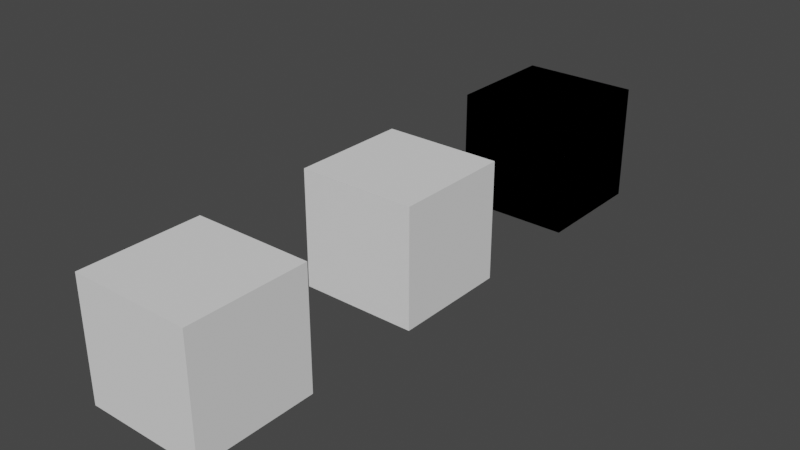 # Source: 39105-additional-import-hints.blend  (saved by Blender 2.90.8; exported with 4.5.12 LTS)
import bpy
from mathutils import Matrix  # noqa: F401  (used for matrix-valued properties, if any)

bpy.ops.wm.read_factory_settings(use_empty=True)
scene = bpy.context.scene
scene.name = 'Scene'

# ---- collections
col_collection = bpy.data.collections.new('Collection'); scene.collection.children.link(col_collection)

# ---- world
world_world = bpy.data.worlds.new('World'); scene.world = world_world
world_world.use_nodes = True; world_world.node_tree.nodes.clear()
_N = world_world.node_tree.nodes; _L = world_world.node_tree.links
n0 = _N.new('ShaderNodeOutputWorld'); n0.name = 'World Output'; n0.location = (300, 300)
n1 = _N.new('ShaderNodeBackground'); n1.name = 'Background'; n1.location = (10, 300)
n1.inputs[0].default_value = (0.05088, 0.05088, 0.05088, 1.0)
_L.new(n1.outputs[0], n0.inputs[0])
n0.is_active_output = True
world_world.color = (0.05088, 0.05088, 0.05088)
world_world.use_sun_shadow = False
world_world.sun_shadow_jitter_overblur = 0.0

# ---- meshes
me_cube_001 = bpy.data.meshes.new('Cube.001')
me_cube_001.from_pydata([(-1.0, -1.0, -1.0), (-1.0, -1.0, 1.0), (-1.0, 1.0, -1.0), (-1.0, 1.0, 1.0), (1.0, -1.0, -1.0), (1.0, -1.0, 1.0), (1.0, 1.0, -1.0), (1.0, 1.0, 1.0)], [], [(0, 1, 3, 2), (2, 3, 7, 6), (6, 7, 5, 4), (4, 5, 1, 0), (2, 6, 4, 0), (7, 3, 1, 5)])
_uv = me_cube_001.uv_layers.new(name='UVMap')
_uv.uv.foreach_set('vector', [0.375, 0.0, 0.625, 0.0, 0.625, 0.25, 0.375, 0.25, 0.375, 0.25, 0.625, 0.25, 0.625, 0.5, 0.375, 0.5, 0.375, 0.5, 0.625, 0.5, 0.625, 0.75, 0.375, 0.75, 0.375, 0.75, 0.625, 0.75, 0.625, 1.0, 0.375, 1.0, 0.125, 0.5, 0.375, 0.5, 0.375, 0.75, 0.125, 0.75, 0.625, 0.5, 0.875, 0.5, 0.875, 0.75, 0.625, 0.75])
me_cube_001.use_remesh_fix_poles = True
me_cube_001.use_remesh_preserve_attributes = False
me_cube_001.use_mirror_vertex_groups = False
me_cube_001.update()
me_cube_002 = bpy.data.meshes.new('Cube.002')
me_cube_002.from_pydata([(-1.0, -1.0, -1.0), (-1.0, -1.0, 1.0), (-1.0, 1.0, -1.0), (-1.0, 1.0, 1.0), (1.0, -1.0, -1.0), (1.0, -1.0, 1.0), (1.0, 1.0, -1.0), (1.0, 1.0, 1.0)], [], [(0, 1, 3, 2), (2, 3, 7, 6), (6, 7, 5, 4), (4, 5, 1, 0), (2, 6, 4, 0), (7, 3, 1, 5)])
_uv = me_cube_002.uv_layers.new(name='UVMap')
_uv.uv.foreach_set('vector', [0.375, 0.0, 0.625, 0.0, 0.625, 0.25, 0.375, 0.25, 0.375, 0.25, 0.625, 0.25, 0.625, 0.5, 0.375, 0.5, 0.375, 0.5, 0.625, 0.5, 0.625, 0.75, 0.375, 0.75, 0.375, 0.75, 0.625, 0.75, 0.625, 1.0, 0.375, 1.0, 0.125, 0.5, 0.375, 0.5, 0.375, 0.75, 0.125, 0.75, 0.625, 0.5, 0.875, 0.5, 0.875, 0.75, 0.625, 0.75])
me_cube_002.use_remesh_fix_poles = True
me_cube_002.use_remesh_preserve_attributes = False
me_cube_002.use_mirror_vertex_groups = False
me_cube_002.update()
me_cube_003 = bpy.data.meshes.new('Cube.003')
me_cube_003.from_pydata([(-1.0, -1.0, -1.0), (-1.0, -1.0, 1.0), (-1.0, 1.0, -1.0), (-1.0, 1.0, 1.0), (1.0, -1.0, -1.0), (1.0, -1.0, 1.0), (1.0, 1.0, -1.0), (1.0, 1.0, 1.0)], [], [(0, 1, 3, 2), (2, 3, 7, 6), (6, 7, 5, 4), (4, 5, 1, 0), (2, 6, 4, 0), (7, 3, 1, 5)])
_uv = me_cube_003.uv_layers.new(name='UVMap')
_uv.uv.foreach_set('vector', [0.375, 0.0, 0.625, 0.0, 0.625, 0.25, 0.375, 0.25, 0.375, 0.25, 0.625, 0.25, 0.625, 0.5, 0.375, 0.5, 0.375, 0.5, 0.625, 0.5, 0.625, 0.75, 0.375, 0.75, 0.375, 0.75, 0.625, 0.75, 0.625, 1.0, 0.375, 1.0, 0.125, 0.5, 0.375, 0.5, 0.375, 0.75, 0.125, 0.75, 0.625, 0.5, 0.875, 0.5, 0.875, 0.75, 0.625, 0.75])
me_cube_003.use_remesh_fix_poles = True
me_cube_003.use_remesh_preserve_attributes = False
me_cube_003.use_mirror_vertex_groups = False
me_cube_003.update()
me_cube_007 = bpy.data.meshes.new('Cube.007')
me_cube_007.from_pydata([(-1.0, -1.0, -1.0), (-1.0, -1.0, 1.0), (-1.0, 1.0, -1.0), (-1.0, 1.0, 1.0), (1.0, -1.0, -1.0), (1.0, -1.0, 1.0), (1.0, 1.0, -1.0), (1.0, 1.0, 1.0)], [], [(0, 1, 3, 2), (2, 3, 7, 6), (6, 7, 5, 4), (4, 5, 1, 0), (2, 6, 4, 0), (7, 3, 1, 5)])
_uv = me_cube_007.uv_layers.new(name='UVMap')
_uv.uv.foreach_set('vector', [0.375, 0.0, 0.625, 0.0, 0.625, 0.25, 0.375, 0.25, 0.375, 0.25, 0.625, 0.25, 0.625, 0.5, 0.375, 0.5, 0.375, 0.5, 0.625, 0.5, 0.625, 0.75, 0.375, 0.75, 0.375, 0.75, 0.625, 0.75, 0.625, 1.0, 0.375, 1.0, 0.125, 0.5, 0.375, 0.5, 0.375, 0.75, 0.125, 0.75, 0.625, 0.5, 0.875, 0.5, 0.875, 0.75, 0.625, 0.75])
me_cube_007.use_remesh_fix_poles = True
me_cube_007.use_remesh_preserve_attributes = False
me_cube_007.use_mirror_vertex_groups = False
me_cube_007.update()

# ---- objects
ob_cube_shape = bpy.data.objects.new('cube-shape', me_cube_001)
ob_cube_shapeonly = bpy.data.objects.new('cube-shapeonly', me_cube_002)
ob_cube_convshapeonly = bpy.data.objects.new('cube-convshapeonly', me_cube_003)
ob_cube_empty_shapeonly = bpy.data.objects.new('cube_empty-shapeonly', None)
ob_cube_convshape = bpy.data.objects.new('cube-convshape', me_cube_007)
ob_arrow_empty_shapeonly = bpy.data.objects.new('arrow_empty-shapeonly', None)
ob_image_empty_shapeonly = bpy.data.objects.new('image_empty-shapeonly', None)
ob_sphere_empty_shapeonly = bpy.data.objects.new('sphere_empty-shapeonly', None)
ob_other_empty_shapeonly = bpy.data.objects.new('other_empty-shapeonly', None)

# ---- transforms, parenting, visibility, modifiers, constraints
ob_cube_shape.location = (0.0, 4.0, 0.0)
ob_cube_shape.lineart.crease_threshold = 0.0
ob_cube_shapeonly.location = (0.0, 8.0, 0.0)
ob_cube_shapeonly.lineart.crease_threshold = 0.0
ob_cube_convshapeonly.location = (0.0, 12.0, 0.0)
ob_cube_convshapeonly.lineart.crease_threshold = 0.0
ob_cube_empty_shapeonly.location = (0.0, 16.02, 0.0)
ob_cube_empty_shapeonly.empty_display_type = 'CUBE'
ob_cube_empty_shapeonly.lineart.crease_threshold = 0.0
ob_cube_convshape.location = (0.0, 12.0, 0.0)
ob_cube_convshape.lineart.crease_threshold = 0.0
ob_arrow_empty_shapeonly.location = (0.0, 19.1, 0.0)
ob_arrow_empty_shapeonly.empty_display_type = 'SINGLE_ARROW'
ob_arrow_empty_shapeonly.lineart.crease_threshold = 0.0
ob_image_empty_shapeonly.location = (0.0, 21.12, 0.0)
ob_image_empty_shapeonly.empty_display_type = 'IMAGE'
ob_image_empty_shapeonly.lineart.crease_threshold = 0.0
ob_sphere_empty_shapeonly.location = (0.0, 23.04, 0.0)
ob_sphere_empty_shapeonly.empty_display_type = 'SPHERE'
ob_sphere_empty_shapeonly.lineart.crease_threshold = 0.0
ob_other_empty_shapeonly.location = (0.0, 25.04, 0.0)
ob_other_empty_shapeonly.empty_display_type = 'CIRCLE'
ob_other_empty_shapeonly.lineart.crease_threshold = 0.0

# ---- collection membership
col_collection.objects.link(ob_cube_shape)
col_collection.objects.link(ob_cube_shapeonly)
col_collection.objects.link(ob_cube_convshapeonly)
col_collection.objects.link(ob_cube_empty_shapeonly)
col_collection.objects.link(ob_cube_convshape)
col_collection.objects.link(ob_arrow_empty_shapeonly)
col_collection.objects.link(ob_image_empty_shapeonly)
col_collection.objects.link(ob_sphere_empty_shapeonly)
col_collection.objects.link(ob_other_empty_shapeonly)

# ---- scene / render settings (as saved in the file)
scene.frame_start = 1; scene.frame_end = 250; scene.frame_set(250)
scene.render.engine = 'BLENDER_EEVEE_NEXT'
scene.cycles.use_denoising = False
scene.cycles.samples = 128
scene.cycles.sampling_pattern = 'TABULATED_SOBOL'
scene.cycles.use_adaptive_sampling = False
scene.cycles.use_light_tree = False
scene.view_settings.view_transform = 'Filmic'
bpy.context.view_layer.update()

# ---- added for rendering (the .blend has no active camera and no usable light): camera, sun
cam_auto = bpy.data.cameras.new('AutoCamera')
cam_auto.lens = 50.0
cam_auto.sensor_width = 36.0
cam_auto.clip_end = 1000.0
ob_auto_camera = bpy.data.objects.new('AutoCamera', cam_auto)
scene.collection.objects.link(ob_auto_camera)
ob_auto_camera.location = (9.61522, -3.53826, 7.69217)
ob_auto_camera.rotation_euler = (1.09748, -7.21219e-08, 0.694738)
scene.camera = ob_auto_camera
light_auto_sun = bpy.data.lights.new('AutoSun', 'SUN')
light_auto_sun.energy = 3.0
light_auto_sun.angle = 0.0523599
ob_auto_sun = bpy.data.objects.new('AutoSun', light_auto_sun)
scene.collection.objects.link(ob_auto_sun)
ob_auto_sun.rotation_euler = (0.872665, 0.174533, 0.523599)
bpy.context.view_layer.update()
